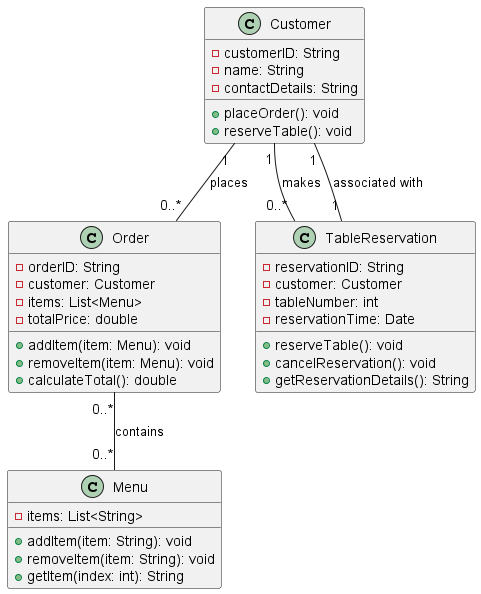

The diagram above was rendered by PlantUML. Its source (embedded in the PNG):
@startuml

class Customer {
  -customerID: String
  -name: String
  -contactDetails: String
  +placeOrder(): void
  +reserveTable(): void
}

class Menu {
  -items: List<String>
  +addItem(item: String): void
  +removeItem(item: String): void
  +getItem(index: int): String
}

class Order {
  -orderID: String
  -customer: Customer
  -items: List<Menu>
  -totalPrice: double
  +addItem(item: Menu): void
  +removeItem(item: Menu): void
  +calculateTotal(): double
}

class TableReservation {
  -reservationID: String
  -customer: Customer
  -tableNumber: int
  -reservationTime: Date
  +reserveTable(): void
  +cancelReservation(): void
  +getReservationDetails(): String
}

Customer "1" -- "0..*" Order: places
Customer "1" -- "0..*" TableReservation: makes
Order "0..*" -- "0..*" Menu: contains
TableReservation "1" -- "1" Customer: associated with

@enduml